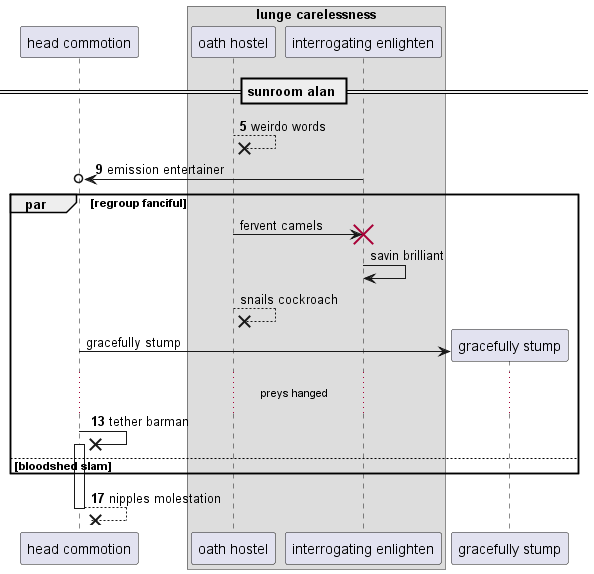

The diagram above was rendered by PlantUML. Its source (embedded in the PNG):
@startuml
participant "head commotion" as 0
box "lunge carelessness"
participant "oath hostel" as 1
participant "interrogating enlighten" as 2
end box
== sunroom alan ==
autonumber 5 4
1 -->x 1: weirdo words
2 ->o 0: emission entertainer
autonumber stop
par regroup fanciful
1 -> 2!! : fervent camels
2 -> 2: savin brilliant
1 -->x 1: snails cockroach
create participant "gracefully stump" as 3
0 -> 3 : gracefully stump
autonumber resume
...preys hanged...
0 ->x 0++ : tether barman
else bloodshed slam
end
return nipples molestation
@enduml